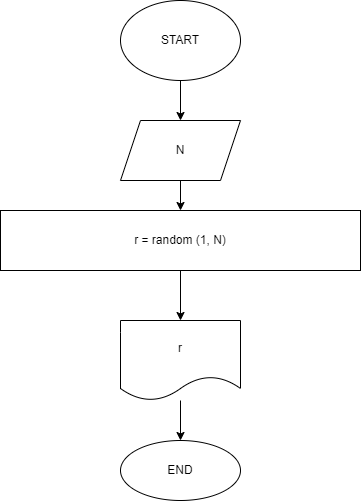

The diagram above was exported from draw.io. Its source (the exported page's mxGraphModel, read from the mxfile embedded in the PNG):
<mxGraphModel dx="650" dy="392" grid="1" gridSize="10" guides="1" tooltips="1" connect="1" arrows="1" fold="1" page="1" pageScale="1" pageWidth="827" pageHeight="1169" math="0" shadow="0">
  <root>
    <mxCell id="0" />
    <mxCell id="1" parent="0" />
    <mxCell id="8" style="edgeStyle=none;html=1;exitX=0.5;exitY=1;exitDx=0;exitDy=0;entryX=0.5;entryY=0;entryDx=0;entryDy=0;" edge="1" parent="1" source="2">
      <mxGeometry relative="1" as="geometry">
        <mxPoint x="320" y="130" as="targetPoint" />
      </mxGeometry>
    </mxCell>
    <mxCell id="2" value="START&lt;br&gt;" style="ellipse;whiteSpace=wrap;html=1;" vertex="1" parent="1">
      <mxGeometry x="260" y="10" width="120" height="80" as="geometry" />
    </mxCell>
    <mxCell id="15" style="edgeStyle=none;html=1;exitX=0.5;exitY=1;exitDx=0;exitDy=0;entryX=0.5;entryY=0;entryDx=0;entryDy=0;" edge="1" parent="1" source="9" target="10">
      <mxGeometry relative="1" as="geometry" />
    </mxCell>
    <mxCell id="9" value="N" style="shape=parallelogram;perimeter=parallelogramPerimeter;whiteSpace=wrap;html=1;fixedSize=1;" vertex="1" parent="1">
      <mxGeometry x="260" y="130" width="120" height="60" as="geometry" />
    </mxCell>
    <mxCell id="16" style="edgeStyle=none;html=1;exitX=0.5;exitY=1;exitDx=0;exitDy=0;entryX=0.5;entryY=0;entryDx=0;entryDy=0;" edge="1" parent="1" source="10" target="11">
      <mxGeometry relative="1" as="geometry" />
    </mxCell>
    <mxCell id="10" value="r = random (1, N)" style="rounded=0;whiteSpace=wrap;html=1;" vertex="1" parent="1">
      <mxGeometry x="140" y="220" width="360" height="60" as="geometry" />
    </mxCell>
    <mxCell id="13" value="" style="edgeStyle=none;html=1;" edge="1" parent="1" source="11" target="12">
      <mxGeometry relative="1" as="geometry" />
    </mxCell>
    <mxCell id="11" value="r" style="shape=document;whiteSpace=wrap;html=1;boundedLbl=1;" vertex="1" parent="1">
      <mxGeometry x="260" y="330" width="120" height="80" as="geometry" />
    </mxCell>
    <mxCell id="12" value="END" style="ellipse;whiteSpace=wrap;html=1;" vertex="1" parent="1">
      <mxGeometry x="260" y="450" width="120" height="60" as="geometry" />
    </mxCell>
  </root>
</mxGraphModel>